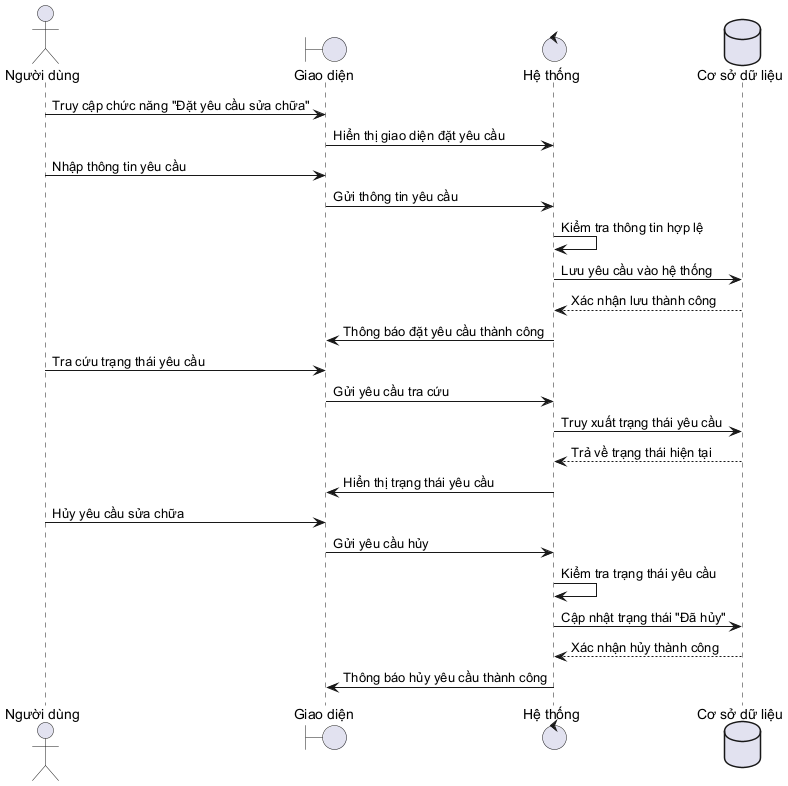

The diagram above was rendered by PlantUML. Its source (embedded in the PNG):
@startuml
actor "Người dùng" as User
boundary "Giao diện" as UI
control "Hệ thống" as System
database "Cơ sở dữ liệu" as DB

User -> UI: Truy cập chức năng "Đặt yêu cầu sửa chữa"
UI -> System: Hiển thị giao diện đặt yêu cầu

User -> UI: Nhập thông tin yêu cầu
UI -> System: Gửi thông tin yêu cầu
System -> System: Kiểm tra thông tin hợp lệ
System -> DB: Lưu yêu cầu vào hệ thống
DB --> System: Xác nhận lưu thành công
System -> UI: Thông báo đặt yêu cầu thành công

User -> UI: Tra cứu trạng thái yêu cầu
UI -> System: Gửi yêu cầu tra cứu
System -> DB: Truy xuất trạng thái yêu cầu
DB --> System: Trả về trạng thái hiện tại
System -> UI: Hiển thị trạng thái yêu cầu

User -> UI: Hủy yêu cầu sửa chữa
UI -> System: Gửi yêu cầu hủy
System -> System: Kiểm tra trạng thái yêu cầu
System -> DB: Cập nhật trạng thái "Đã hủy"
DB --> System: Xác nhận hủy thành công
System -> UI: Thông báo hủy yêu cầu thành công

@enduml